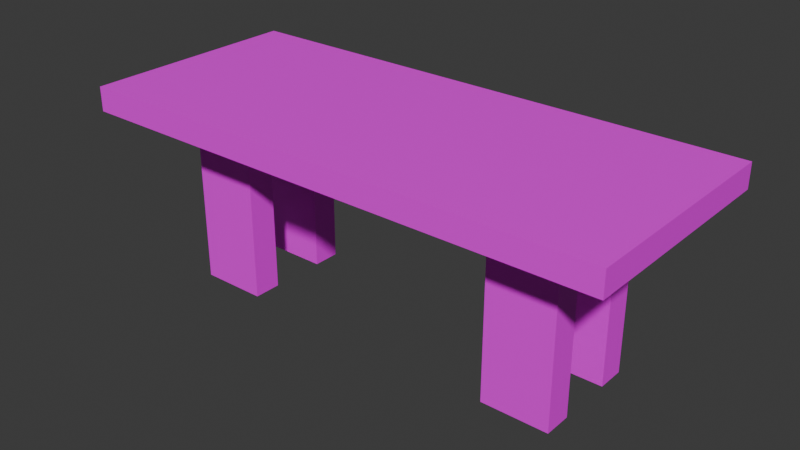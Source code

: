 # Source: miza.blend  (saved by Blender 4.5.91; exported with 4.5.12 LTS)
import bpy
from mathutils import Matrix  # noqa: F401  (used for matrix-valued properties, if any)

bpy.ops.wm.read_factory_settings(use_empty=True)
scene = bpy.context.scene
scene.name = 'Scene'

# ---- collections
col_collection = bpy.data.collections.new('Collection'); scene.collection.children.link(col_collection)

# ---- images (referenced by path relative to the original .blend; pixels are not part of the script)
import os
ASSET_DIR = os.environ.get("B2B_ASSET_DIR", "")  # directory of the original .blend (textures are referenced by path, not embedded)
HERE = os.path.dirname(os.path.abspath(__file__))  # packed textures are extracted next to this script under _unpacked/

def load_image(name, relpath, width, height, colorspace="sRGB"):
    """Load a texture the original file referenced (path relative to the .blend, or extracted next to this script)."""
    p = next((c for c in (os.path.join(HERE, relpath), os.path.join(ASSET_DIR, relpath)) if relpath and os.path.exists(c)), "")
    if p:
        img = bpy.data.images.load(p, check_existing=True)
        img.name = name
    else:  # same state as the original file: an image datablock whose file is absent (Cycles renders it pink)
        img = bpy.data.images.new(name, width, height)
        img.source = "FILE"
        img.filepath = "//" + (relpath or name)
    img.colorspace_settings.name = colorspace
    return img
img_wood_table_worn_diff_4k_jpg = load_image('wood_table_worn_diff_4k.jpg', 'wood_table_worn_diff_4k.jpg', 1024, 1024, 'sRGB')

# ---- materials (node trees are filled in below, after node groups)
mat_material_002 = bpy.data.materials.new('Material.002')

# ---- node groups
ng_smooth_by_angle = bpy.data.node_groups.new('Smooth by Angle', 'GeometryNodeTree')
_s = ng_smooth_by_angle.interface.new_socket(name='Mesh', in_out='OUTPUT', socket_type='NodeSocketGeometry')
_s = ng_smooth_by_angle.interface.new_socket(name='Mesh', in_out='INPUT', socket_type='NodeSocketGeometry')
_s = ng_smooth_by_angle.interface.new_socket(name='Angle', in_out='INPUT', socket_type='NodeSocketFloat')
_s.subtype = 'ANGLE'
_s.default_value = 0.5236
_s.min_value = 0.0
_s.max_value = 3.142
_s.description = 'Maximum face angle for smooth edges'
_s = ng_smooth_by_angle.interface.new_socket(name='Ignore Sharpness', in_out='INPUT', socket_type='NodeSocketBool')
_s.force_non_field = True
ng_smooth_by_angle.description = 'Set the sharpness of mesh edges based on the angle between the neighboring faces'
ng_smooth_by_angle.is_modifier = True
_N = ng_smooth_by_angle.nodes; _L = ng_smooth_by_angle.links
n0 = _N.new('GeometryNodeSetShadeSmooth'); n0.name = 'Set Shade Smooth'; n0.location = (120, -80)
n0.domain = 'EDGE'
n1 = _N.new('GeometryNodeSetShadeSmooth'); n1.name = 'Set Shade Smooth.001'; n1.location = (300, -80)
n2 = _N.new('NodeGroupOutput'); n2.name = 'Group Output'; n2.location = (480, -80)
n3 = _N.new('GeometryNodeInputMeshEdgeAngle'); n3.name = 'Edge Angle'; n3.location = (-440, -240)
n4 = _N.new('NodeGroupInput'); n4.name = 'Group Input'; n4.location = (-80, -80)
n5 = _N.new('GeometryNodeInputEdgeSmooth'); n5.name = 'Is Edge Smooth'; n5.location = (-260, -120)
n6 = _N.new('GeometryNodeInputShadeSmooth'); n6.name = 'Is Shade Smooth'; n6.location = (-440, -397)
n7 = _N.new('FunctionNodeCompare'); n7.name = 'Compare'; n7.location = (-260, -260)
n7.operation = 'LESS_EQUAL'
n7.inputs[6].default_value = (0.0, 0.0, 0.0, 0.0)
n7.inputs[7].default_value = (0.0, 0.0, 0.0, 0.0)
n8 = _N.new('FunctionNodeBooleanMath'); n8.name = 'Boolean Math.001'; n8.location = (-80, -260)
n9 = _N.new('NodeGroupInput'); n9.name = 'Group Input.001'; n9.location = (-440, -329)
n10 = _N.new('NodeGroupInput'); n10.name = 'Group Input.002'; n10.location = (-259, -189)
n11 = _N.new('FunctionNodeBooleanMath'); n11.name = 'Boolean Math'; n11.location = (-80, -149)
n11.operation = 'OR'
n12 = _N.new('FunctionNodeBooleanMath'); n12.name = 'Boolean Math.002'; n12.location = (-260, -380)
n12.operation = 'OR'
n13 = _N.new('NodeGroupInput'); n13.name = 'Group Input.003'; n13.location = (-440, -460)
_L.new(n3.outputs[0], n7.inputs[0])
_L.new(n1.outputs[0], n2.inputs[0])
_L.new(n9.outputs[1], n7.inputs[1])
_L.new(n7.outputs[0], n8.inputs[0])
_L.new(n4.outputs[0], n0.inputs[0])
_L.new(n0.outputs[0], n1.inputs[0])
_L.new(n8.outputs[0], n0.inputs[2])
_L.new(n10.outputs[2], n11.inputs[1])
_L.new(n5.outputs[0], n11.inputs[0])
_L.new(n11.outputs[0], n0.inputs[1])
_L.new(n13.outputs[2], n12.inputs[1])
_L.new(n6.outputs[0], n12.inputs[0])
_L.new(n12.outputs[0], n8.inputs[1])
n2.is_active_output = True

# ---- material node trees
mat_material_002.use_nodes = True; mat_material_002.node_tree.nodes.clear()
_N = mat_material_002.node_tree.nodes; _L = mat_material_002.node_tree.links
n0 = _N.new('ShaderNodeBsdfPrincipled'); n0.name = 'Principled BSDF'; n0.location = (-200, 100)
n1 = _N.new('ShaderNodeOutputMaterial'); n1.name = 'Material Output'; n1.location = (200, 100)
n2 = _N.new('ShaderNodeTexImage'); n2.name = 'Image Texture'; n2.location = (-490, 80)
n2.image = img_wood_table_worn_diff_4k_jpg
_L.new(n0.outputs[0], n1.inputs[0])
_L.new(n2.outputs[0], n0.inputs[0])
n1.is_active_output = True

# ---- world
world_world = bpy.data.worlds.new('World'); scene.world = world_world
world_world.use_nodes = True; world_world.node_tree.nodes.clear()
_N = world_world.node_tree.nodes; _L = world_world.node_tree.links
n0 = _N.new('ShaderNodeOutputWorld'); n0.name = 'World Output'; n0.location = (200, 100)
n1 = _N.new('ShaderNodeBackground'); n1.name = 'Background'; n1.location = (-200, 100)
n1.inputs[0].default_value = (0.05088, 0.05088, 0.05088, 1.0)
_L.new(n1.outputs[0], n0.inputs[0])
n0.is_active_output = True
world_world.color = (0.05088, 0.05088, 0.05088)
world_world.sun_shadow_jitter_overblur = 0.0

# ---- meshes
me_cube_001 = bpy.data.meshes.new('Cube.001')
me_cube_001.from_pydata([(-2.645, -1.105, 0.1201), (-2.645, -1.105, -0.1201), (-2.645, 1.105, 0.1201), (-2.645, 1.105, -0.1201), (2.645, -1.105, 0.1201), (2.645, -1.105, -0.1201), (2.645, 1.105, 0.1201), (2.645, 1.105, -0.1201), (-2.645, 0.0, -0.1201), (0.0, 1.105, -0.1201), (2.645, 0.0, -0.1201), (0.0, -1.105, -0.1201), (0.0, 0.0, -0.1201), (-2.645, 0.5524, -0.1201), (1.322, 1.105, -0.1201), (2.645, -0.5524, -0.1201), (-1.322, -1.105, -0.1201), (-2.645, -0.5524, -0.1201), (-1.322, 1.105, -0.1201), (2.645, 0.5524, -0.1201), (1.322, -1.105, -0.1201), (0.0, -0.5524, -0.1201), (0.0, 0.5524, -0.1201), (1.322, 0.0, -0.1201), (-1.322, 0.0, -0.1201), (-1.322, 0.5524, -0.1201), (1.322, 0.5524, -0.1201), (1.322, -0.5524, -0.1201), (-1.322, -0.5524, -0.1201), (-2.645, 0.8286, -0.1201), (1.984, 1.105, -0.1201), (2.645, -0.8286, -0.1201), (-1.984, -1.105, -0.1201), (-2.645, -0.2762, -0.1201), (-0.6612, 1.105, -0.1201), (2.645, 0.2762, -0.1201), (0.6612, -1.105, -0.1201), (0.0, -0.8286, -0.1201), (0.0, 0.2762, -0.1201), (1.984, 0.0, -0.1201), (-0.6612, 0.0, -0.1201), (-2.645, 0.2762, -0.1201), (0.6612, 1.105, -0.1201), (2.645, -0.2762, -0.1201), (-0.6612, -1.105, -0.1201), (-2.645, -0.8286, -0.1201), (-1.984, 1.105, -0.1201), (2.645, 0.8286, -0.1201), (1.984, -1.105, -0.1201), (0.0, -0.2762, -0.1201), (0.0, 0.8286, -0.1201), (0.6612, 0.0, -0.1201), (-1.984, 0.0, -0.1201), (-1.322, 0.2762, -0.1201), (-1.322, 0.8286, -0.1201), (-0.6612, 0.5524, -0.1201), (-1.984, 0.5524, -0.1201), (1.322, 0.2762, -0.1201), (1.322, 0.8286, -0.1201), (1.984, 0.5524, -0.1201), (0.6612, 0.5524, -0.1201), (1.322, -0.8286, -0.1201), (1.322, -0.2762, -0.1201), (1.984, -0.5524, -0.1201), (0.6612, -0.5524, -0.1201), (-1.322, -0.8286, -0.1201), (-1.322, -0.2762, -0.1201), (-0.6612, -0.5524, -0.1201), (-1.984, -0.5524, -0.1201), (-1.984, -0.2762, -0.1201), (-0.6612, -0.2762, -0.1201), (-0.6612, -0.8286, -0.1201), (0.6612, -0.2762, -0.1201), (1.984, -0.2762, -0.1201), (1.984, -0.8286, -0.1201), (0.6612, 0.8286, -0.1201), (1.984, 0.8286, -0.1201), (1.984, 0.2762, -0.1201), (-1.984, 0.8286, -0.1201), (-0.6612, 0.8286, -0.1201), (-0.6612, 0.2762, -0.1201), (-1.984, 0.2762, -0.1201), (0.6612, 0.2762, -0.1201), (0.6612, -0.8286, -0.1201), (-1.984, -0.8286, -0.1201), (-1.984, 0.5524, -1.854), (-1.322, 0.5524, -1.854), (1.322, -0.2762, -1.854), (1.322, -0.5524, -1.854), (-1.322, -0.2762, -1.854), (-1.322, -0.5524, -1.854), (-1.984, -0.5524, -1.854), (-1.322, 0.2762, -1.854), (1.322, 0.5524, -1.854), (1.322, 0.2762, -1.854), (1.984, 0.5524, -1.854), (1.984, -0.5524, -1.854), (-1.984, -0.2762, -1.854), (1.984, -0.2762, -1.854), (1.984, 0.2762, -1.854), (-1.984, 0.2762, -1.854), (-1.984, 0.0, -0.1201), (-1.322, 0.0, -0.1201), (-1.322, 0.2762, -0.1201), (-1.322, -0.2762, -0.1201), (-1.984, -0.2762, -0.1201), (-1.984, 0.2762, -0.1201), (0.0, -0.2762, -0.2843), (0.0, -0.5524, -0.2843), (-0.6612, 0.5524, -0.2843), (0.0, 0.5524, -0.2843), (1.322, 0.2762, -0.2843), (1.322, 0.0, -0.2843), (0.6612, 0.5524, -0.2843), (1.322, 0.5524, -0.2843), (1.322, -0.2762, -0.2843), (1.322, -0.5524, -0.2843), (0.6612, -0.5524, -0.2843), (-1.322, -0.2762, -0.2843), (-1.322, -0.5524, -0.2843), (-0.6612, -0.5524, -0.2843), (0.0, 0.2762, -0.2843), (1.984, 0.0, -0.2843), (-1.322, 0.5524, -0.2843), (-1.322, 0.2762, -0.2843), (-0.6612, -0.2762, -0.2843), (0.6612, -0.2762, -0.2843), (1.984, -0.2762, -0.2843), (1.984, 0.2762, -0.2843), (-0.6612, 0.2762, -0.2843), (0.6612, 0.2762, -0.2843), (-1.984, 0.0, -0.2843), (-1.322, 0.0, -0.2843), (-1.322, 0.2762, -0.2843), (-1.322, -0.2762, -0.2843), (-1.984, -0.2762, -0.2843), (-1.984, 0.2762, -0.2843), (0.6612, 0.5524, -0.4375), (1.322, 0.5524, -0.4375), (1.322, -0.2762, -0.4375), (1.322, -0.5524, -0.4375), (0.6612, -0.5524, -0.4375), (-1.322, -0.2762, -0.4375), (-1.322, -0.5524, -0.4375), (-1.322, 0.5524, -0.4375), (-1.322, 0.2762, -0.4375), (-0.6612, 0.5524, -0.4375), (1.322, 0.2762, -0.4375), (-0.6612, -0.5524, -0.4375), (-0.6612, -0.2762, -0.4375), (0.6612, -0.2762, -0.4375), (-0.6612, 0.2762, -0.4375), (0.6612, 0.2762, -0.4375), (1.322, 0.1381, -0.2843), (1.653, 0.0, -0.2843), (1.322, -0.1381, -0.2843), (1.984, -0.1381, -0.2843), (1.653, -0.2762, -0.2843), (1.984, 0.1381, -0.2843), (1.653, 0.2762, -0.2843), (1.653, -0.1381, -0.2843), (1.653, 0.1381, -0.2843), (-1.653, 0.0, -0.2843), (-1.322, 0.1381, -0.2843), (-1.322, -0.1381, -0.2843), (-1.984, -0.1381, -0.2843), (-1.653, -0.2762, -0.2843), (-1.984, 0.1381, -0.2843), (-1.653, 0.2762, -0.2843), (-1.653, 0.1381, -0.2843), (-1.653, -0.1381, -0.2843), (1.653, 0.0, -0.3983), (1.984, 0.0, -0.3983), (1.984, -0.1381, -0.3983), (1.984, -0.2762, -0.3983), (1.653, -0.2762, -0.3983), (1.984, 0.1381, -0.3983), (1.653, 0.2762, -0.3983), (1.984, 0.2762, -0.3983), (-1.984, -0.1381, -0.3983), (-1.984, -0.2762, -0.3983), (-1.984, 0.1381, -0.3983), (-1.984, 0.0, -0.3983), (1.653, -0.1381, -0.3983), (1.653, 0.1381, -0.3983), (-1.653, 0.0, -0.3983), (-1.653, -0.2762, -0.3983), (-1.984, 0.2762, -0.3983), (-1.653, 0.2762, -0.3983), (-1.653, 0.1381, -0.3983), (-1.653, -0.1381, -0.3983)], [], [(0, 1, 45, 17, 33, 8, 41, 13, 29, 3, 2), (2, 3, 46, 18, 34, 9, 42, 14, 30, 7, 6), (6, 7, 47, 19, 35, 10, 43, 15, 31, 5, 4), (4, 5, 48, 20, 36, 11, 44, 16, 32, 1, 0), (2, 6, 4, 0), (84, 45, 1, 32), (83, 37, 11, 36), (82, 38, 12, 51), (81, 41, 8, 52), (80, 53, 24, 40), (79, 54, 25, 55), (78, 29, 13, 56), (27, 62, 115, 116), (76, 58, 26, 59), (75, 50, 22, 60), (74, 61, 20, 48), (53, 25, 86, 92), (23, 62, 115, 155, 112), (71, 65, 16, 44), (105, 104, 134, 166, 135), (69, 33, 17, 68), (25, 56, 85, 86), (24, 53, 103, 102), (52, 8, 33, 69), (49, 70, 125, 107), (12, 40, 70, 49), (40, 24, 66, 70), (37, 71, 44, 11), (21, 67, 71, 37), (67, 28, 65, 71), (80, 38, 121, 129), (23, 51, 72, 62), (51, 12, 49, 72), (43, 73, 63, 15), (10, 39, 73, 43), (62, 73, 127, 157, 115), (31, 74, 48, 5), (15, 63, 74, 31), (63, 27, 61, 74), (58, 75, 60, 26), (14, 42, 75, 58), (42, 9, 50, 75), (47, 76, 59, 19), (7, 30, 76, 47), (30, 14, 58, 76), (35, 77, 39, 10), (19, 59, 77, 35), (81, 53, 92, 100), (54, 78, 56, 25), (18, 46, 78, 54), (46, 3, 29, 78), (50, 79, 55, 22), (9, 34, 79, 50), (34, 18, 54, 79), (38, 80, 40, 12), (39, 77, 128, 158, 122), (101, 105, 135, 165, 131), (52, 69, 105, 101), (57, 77, 99, 94), (56, 13, 41, 81), (57, 82, 51, 23), (26, 60, 113, 114), (60, 22, 110, 113), (61, 83, 36, 20), (27, 64, 83, 61), (64, 21, 37, 83), (65, 84, 32, 16), (28, 68, 84, 65), (68, 17, 45, 84), (98, 87, 88, 96), (89, 97, 91, 90), (95, 93, 94, 99), (86, 85, 100, 92), (69, 68, 91, 97), (63, 73, 98, 96), (28, 66, 89, 90), (27, 63, 96, 88), (66, 69, 97, 89), (26, 57, 94, 93), (68, 28, 90, 91), (77, 59, 95, 99), (73, 62, 87, 98), (56, 81, 100, 85), (59, 26, 93, 95), (62, 27, 88, 87), (104, 102, 132, 164, 134), (73, 39, 122, 156, 127), (66, 24, 102, 104), (53, 81, 106, 103), (81, 52, 101, 106), (69, 66, 104, 105), (161, 153, 112, 154), (126, 107, 108, 117), (113, 130, 152, 137), (107, 125, 120, 108), (124, 129, 151, 145), (160, 155, 115, 157), (110, 109, 129, 121), (115, 126, 150, 139), (118, 119, 143, 142), (113, 110, 121, 130), (136, 167, 181, 187), (158, 128, 178, 176), (53, 80, 129, 124), (70, 66, 118, 125), (106, 101, 131, 167, 136), (103, 106, 136, 168, 133), (77, 57, 111, 159, 128), (21, 64, 117, 108), (64, 27, 116, 117), (66, 28, 119, 118), (25, 53, 124, 123), (28, 67, 120, 119), (67, 21, 108, 120), (55, 25, 123, 109), (22, 55, 109, 110), (82, 57, 111, 130), (62, 72, 126, 115), (38, 82, 130, 121), (57, 26, 114, 111), (72, 49, 107, 126), (57, 23, 112, 153, 111), (102, 103, 133, 163, 132), (149, 142, 143, 148), (139, 150, 141, 140), (146, 144, 145, 151), (138, 137, 152, 147), (119, 120, 148, 143), (130, 111, 147, 152), (120, 125, 149, 148), (123, 124, 145, 144), (114, 113, 137, 138), (109, 123, 144, 146), (116, 115, 139, 140), (125, 118, 142, 149), (111, 114, 138, 147), (129, 109, 146, 151), (117, 116, 140, 141), (126, 117, 141, 150), (122, 158, 176, 172), (170, 162, 185, 190), (154, 112, 155, 160), (159, 161, 184, 177), (135, 166, 186, 180), (159, 111, 153, 161), (163, 169, 162, 132), (133, 168, 169, 163), (157, 127, 174, 175), (164, 170, 166, 134), (132, 162, 170, 164), (166, 170, 190, 186), (190, 179, 180, 186), (189, 181, 182, 185), (173, 183, 175, 174), (172, 171, 183, 173), (176, 184, 171, 172), (178, 177, 184, 176), (188, 187, 181, 189), (185, 182, 179, 190), (128, 159, 177, 178), (168, 136, 187, 188), (160, 157, 175, 183), (162, 169, 189, 185), (154, 160, 183, 171), (169, 168, 188, 189), (165, 135, 180, 179), (127, 156, 173, 174), (156, 122, 172, 173), (167, 131, 182, 181), (131, 165, 179, 182), (161, 154, 171, 184)])
me_cube_001.polygons.foreach_set('use_smooth', [True] * 171)
_uv = me_cube_001.uv_layers.new(name='UVMap')
_uv.uv.foreach_set('vector', [-0.0331, -0.4304, 1.045, -0.4304, 1.045, -0.2429, 1.045, -0.05548, 1.045, 0.132, 1.045, 0.3194, 1.045, 0.5069, 1.045, 0.6944, 1.045, 0.8818, 1.045, 1.069, -0.0331, 1.069, 0.745, 0.9494, 0.06437, 0.9999, 0.04477, 0.8815, 0.02682, 0.7579, 0.01154, 0.6301, 8.627e-05, 0.5, 0.01154, 0.3699, 0.02682, 0.2421, 0.04477, 0.1185, 0.06437, 8.637e-05, 0.745, 0.05058, -0.01505, 0.008446, 0.9635, 0.008446, 0.9635, 0.1327, 0.9635, 0.2569, 0.9635, 0.3811, 0.9635, 0.5053, 0.9635, 0.6295, 0.9635, 0.7537, 0.9635, 0.8779, 0.9635, 1.002, -0.01505, 1.002, 0.03408, 0.9996, 0.0001425, 1.0, 2.303e-05, 0.8749, 2.422e-05, 0.7499, 2.146e-05, 0.6249, 1.844e-05, 0.5, 2.146e-05, 0.3751, 2.42e-05, 0.2501, 2.304e-05, 0.1251, 0.0001425, 1.846e-05, 0.03408, 0.0004344, 0.03448, 0.1325, 0.8578, 0.1325, 0.8578, 0.9558, 0.03448, 0.9558, 0.02013, 0.271, 0.05739, 0.2822, 0.06592, 0.2848, 0.05801, 0.3372, 0.02719, 0.5964, 0.02588, 0.529, 0.05294, 0.5279, 0.05291, 0.5904, 0.3865, 0.2359, 0.3843, 0.1622, 0.4078, 0.161, 0.4102, 0.2358, 0.1823, 0.1896, 0.1653, 0.2569, 0.1378, 0.2527, 0.1292, 0.1838, 0.3813, 0.08689, 0.3774, 0.01111, 0.4008, 0.008643, 0.4048, 0.08514, 0.3026, 0.4164, 0.3009, 0.3037, 0.3192, 0.227, 0.3274, 0.4014, 0.266, 0.2378, 0.2147, 0.2616, 0.1902, 0.2579, 0.2438, 0.2139, 0.6875, 0.6875, 0.6875, 0.6562, 0.6875, 0.6562, 0.6875, 0.6875, 0.2164, 0.6964, 0.3788, 0.7271, 0.3653, 0.8162, 0.2056, 0.783, 0.2933, 0.5919, 0.2968, 0.5041, 0.3215, 0.5052, 0.3186, 0.609, 0.04069, 0.7918, 0.02613, 0.6728, 0.05428, 0.653, 0.06184, 0.7122, 6.912e-05, 6.912e-05, 0.1195, 6.913e-05, 0.1195, 0.9999, 6.912e-05, 0.9999, 0.4075, 0.3102, 0.4283, 0.3105, 0.4401, 0.3191, 0.4238, 0.3281, 0.4107, 0.3283, 0.02863, 0.4616, 0.02362, 0.3866, 0.05961, 0.4038, 0.05463, 0.4657, 0.8438, 0.6562, 0.8125, 0.6562, 0.8125, 0.6562, 0.8281, 0.6562, 0.8438, 0.6562, 0.07334, 0.1946, 0.1102, 0.2519, 0.09193, 0.267, 0.004733, 0.2422, 0.4055, 0.9996, 0.1195, 0.9999, 0.1197, 9.818e-05, 0.4055, 0.0002706, 0.8125, 0.625, 0.8125, 0.5938, 0.8125, 0.5938, 0.8125, 0.625, 0.1292, 0.1838, 0.1378, 0.2527, 0.1102, 0.2519, 0.07334, 0.1946, 0.4056, 0.2395, 0.3891, 0.4647, 0.3462, 0.4663, 0.3634, 0.2347, 0.4078, 0.161, 0.4048, 0.08514, 0.4283, 0.08364, 0.4312, 0.1599, 0.4048, 0.08514, 0.4008, 0.008643, 0.424, 0.005079, 0.4283, 0.08364, 0.02588, 0.529, 0.02863, 0.4616, 0.05463, 0.4657, 0.05294, 0.5279, 0.002082, 0.5298, 0.004409, 0.4605, 0.02863, 0.4616, 0.02588, 0.529, 0.004409, 0.4605, 0.0001192, 0.3823, 0.02362, 0.3866, 0.02863, 0.4616, 0.108, 0.6563, 0.07227, 0.3618, 0.1286, 0.3434, 0.1692, 0.6675, 0.4075, 0.3102, 0.4102, 0.2358, 0.4344, 0.2366, 0.4283, 0.3105, 0.4102, 0.2358, 0.4078, 0.161, 0.4312, 0.1599, 0.4344, 0.2366, 0.132, 0.7774, 0.1057, 0.8493, 0.03562, 0.8339, 0.1098, 0.7797, 0.1551, 0.7767, 0.1577, 0.8459, 0.1057, 0.8493, 0.132, 0.7774, 0.3063, 0.6253, 0.2174, 0.6115, 0.2393, 0.5911, 0.2902, 0.6025, 0.3203, 0.6316, 0.08797, 0.7761, 0.04069, 0.7918, 0.06184, 0.7122, 0.06979, 0.7677, 0.1098, 0.7797, 0.03562, 0.8339, 0.04069, 0.7918, 0.08797, 0.7761, 0.1806, 0.6468, 0.108, 0.7254, 0.09199, 0.6789, 0.1553, 0.6153, 0.2978, 0.7173, 0.2933, 0.5919, 0.3186, 0.609, 0.3279, 0.7855, 0.3774, 0.6368, 0.5313, 0.6076, 0.5432, 0.6936, 0.3788, 0.7271, 0.2629, 0.5699, 0.2689, 0.5019, 0.2968, 0.5041, 0.2933, 0.5919, 0.09523, 0.5528, 0.1381, 0.4685, 0.1745, 0.4761, 0.1261, 0.5749, 0.234, 0.7338, 0.2506, 0.7277, 0.2642, 0.7628, 0.2267, 0.7494, 0.2255, 0.6076, 0.3774, 0.6368, 0.3788, 0.7271, 0.2164, 0.6964, 0.1544, 0.5922, 0.213, 0.4847, 0.2278, 0.54, 0.1753, 0.6238, 0.1261, 0.5749, 0.1745, 0.4761, 0.213, 0.4847, 0.1544, 0.5922, 0.0001069, 0.0001069, 0.2861, 0.0001069, 0.2861, 0.9999, 0.000107, 0.9999, 0.3009, 0.3037, 0.266, 0.2378, 0.2438, 0.2139, 0.3192, 0.227, 0.5264, 0.9059, 0.366, 0.9059, 0.366, 0.8166, 0.5264, 0.8166, 0.366, 0.9059, 0.2056, 0.9059, 0.2056, 0.8166, 0.366, 0.8166, 0.2968, 0.5041, 0.3026, 0.4164, 0.3274, 0.4014, 0.3215, 0.5052, 0.2689, 0.5019, 0.2723, 0.4337, 0.3026, 0.4164, 0.2968, 0.5041, 0.2723, 0.4337, 0.2732, 0.3666, 0.3009, 0.3037, 0.3026, 0.4164, 0.3843, 0.1622, 0.3813, 0.08689, 0.4048, 0.08514, 0.4078, 0.161, 0.0188, 0.5005, 6.185e-05, 0.03334, 0.2123, 0.01563, 0.2269, 0.2569, 0.2321, 0.5006, 0.0188, 0.5005, 6.185e-05, 0.03334, 0.2123, 0.01563, 0.2269, 0.2569, 0.2321, 0.5006, 0.8438, 0.625, 0.8438, 0.6562, 0.8438, 0.6562, 0.8438, 0.625, 0.1121, 0.0001733, 0.3795, 0.0003348, 0.3795, 0.9354, 0.1119, 0.9357, 0.2438, 0.2139, 0.1902, 0.2579, 0.1653, 0.2569, 0.1823, 0.1896, 0.3847, 0.3098, 0.3865, 0.2359, 0.4102, 0.2358, 0.4075, 0.3102, 0.2289, 0.03994, 0.175, 0.5052, 0.08362, 0.5076, 0.1392, 0.01951, 0.175, 0.5052, 0.2289, 0.9762, 0.1414, 1.0, 0.08362, 0.5076, 0.02613, 0.6728, 0.02719, 0.5964, 0.05291, 0.5904, 0.05428, 0.653, 0.108, 0.7254, 0.0163, 0.7233, 0.01092, 0.6788, 0.09199, 0.6789, 0.003064, 0.5998, 0.002082, 0.5298, 0.02588, 0.529, 0.02719, 0.5964, 0.02362, 0.3866, 0.02013, 0.271, 0.05801, 0.3372, 0.05961, 0.4038, 0.0001192, 0.3823, 0.004733, 0.2422, 0.02013, 0.271, 0.02362, 0.3866, 0.004733, 0.2422, 0.09193, 0.267, 0.05739, 0.2822, 0.02013, 0.271, 0.4934, 0.2046, 0.5479, 0.1945, 0.5696, 0.2075, 0.5035, 0.2447, 0.5469, 0.293, 0.4934, 0.2736, 0.5049, 0.2449, 0.5687, 0.2754, 0.1879, 0.946, 0.2368, 0.9717, 0.2472, 0.9999, 0.1846, 0.9838, 0.234, 0.03114, 0.1802, 0.0551, 0.1782, 0.02221, 0.2441, 0.0001192, 0.5252, 0.9997, 0.4057, 0.9997, 0.4057, 9.821e-05, 0.5252, 9.821e-05, 6.912e-05, 6.912e-05, 0.1195, 6.913e-05, 0.1195, 0.9999, 6.912e-05, 0.9999, 0.4197, 0.0001216, 0.4911, 0.0001216, 0.4911, 0.5974, 0.4197, 0.5974, 5.348e-05, 5.348e-05, 0.286, 5.351e-05, 0.286, 0.9999, 5.347e-05, 0.9999, 0.2863, 0.0001069, 0.5722, 0.0001069, 0.5722, 0.9999, 0.2863, 0.9999, 0.0003211, 0.0001765, 0.1121, 0.0001733, 0.1119, 0.9357, 0.0001733, 0.9354, 6.366e-05, 0.0004014, 0.2861, 6.37e-05, 0.2861, 0.9999, 0.0002214, 0.9998, 0.1197, 6.913e-05, 0.2391, 6.914e-05, 0.2391, 0.9999, 0.1197, 0.9999, 0.0001069, 0.0001069, 0.2861, 0.0001069, 0.2861, 0.9999, 0.000107, 0.9999, 0.1195, 0.9999, 9.825e-05, 0.9997, 0.000256, 0.0001017, 0.1197, 9.818e-05, 0.5722, 0.9999, 0.2863, 0.9999, 0.2863, 0.0001069, 0.5722, 0.0001069, 0.38, 0.0001766, 0.4918, 0.0001733, 0.4916, 0.9357, 0.3799, 0.9354, 0.4176, 0.23, 0.4535, 0.2299, 0.4536, 0.2584, 0.4356, 0.2584, 0.4176, 0.2585, 6.183e-05, 0.9679, 0.0188, 0.5005, 0.2321, 0.5006, 0.2268, 0.7443, 0.2126, 0.9855, 0.8125, 0.6562, 0.8125, 0.625, 0.8125, 0.625, 0.8125, 0.6562, 0.8125, 0.5938, 0.8438, 0.5938, 0.8438, 0.5938, 0.8125, 0.5938, 0.8438, 0.5938, 0.8438, 0.625, 0.8438, 0.625, 0.8438, 0.5938, 0.8438, 0.6562, 0.8125, 0.6562, 0.8125, 0.6562, 0.8438, 0.6562, 0.3974, 0.3635, 0.3984, 0.328, 0.4107, 0.3283, 0.4093, 0.3654, 0.3773, 0.00769, 0.3634, 0.2347, 0.293, 0.2255, 0.3065, 0.0001216, 0.2237, 0.8022, 0.3229, 0.803, 0.3197, 0.8715, 0.2369, 0.8675, 0.3634, 0.2347, 0.3462, 0.4663, 0.2703, 0.444, 0.293, 0.2255, 0.05252, 0.9635, 0.1692, 0.6675, 0.2105, 0.7222, 0.09894, 0.9982, 0.4215, 0.3673, 0.4238, 0.3281, 0.4401, 0.3191, 0.4337, 0.3693, 0.1627, 0.5058, 0.1246, 0.2795, 0.2016, 0.2688, 0.2314, 0.4897, 0.4914, 0.228, 0.4913, 0.0001918, 0.5309, 0.0001216, 0.531, 0.228, 0.8125, 0.6562, 0.8125, 0.6875, 0.8125, 0.6875, 0.8125, 0.6562, 0.1735, 0.7444, 0.1627, 0.5058, 0.2314, 0.4897, 0.2461, 0.7274, 0.2126, 0.9855, 0.2268, 0.7443, 0.3766, 0.7541, 0.3621, 0.9999, 0.2269, 0.2569, 0.2123, 0.01563, 0.36, 6.178e-05, 0.3759, 0.246, 0.0001098, 0.927, 0.108, 0.6563, 0.1692, 0.6675, 0.05252, 0.9635, 0.3891, 0.4647, 0.4195, 0.6973, 0.3786, 0.7079, 0.3462, 0.4663, 6.183e-05, 0.9679, 0.0188, 0.5005, 0.2321, 0.5006, 0.2268, 0.7443, 0.2126, 0.9855, 0.8125, 0.5938, 0.8438, 0.5938, 0.8438, 0.5938, 0.8281, 0.5938, 0.8125, 0.5938, 0.213, 0.4847, 0.2953, 0.4362, 0.3181, 0.4378, 0.2712, 0.483, 0.241, 0.5041, 4.56e-05, 0.9861, 0.03118, 0.5037, 0.1228, 0.5039, 0.09147, 1.0, 0.03118, 0.5037, 4.558e-05, 0.0233, 0.08997, 0.01183, 0.1228, 0.5039, 0.8125, 0.6562, 0.8125, 0.6875, 0.8125, 0.6875, 0.8125, 0.6562, 0.8125, 0.5625, 0.8125, 0.5938, 0.8125, 0.5938, 0.8125, 0.5625, 4.78e-05, 0.9601, 0.054, 0.4948, 0.1453, 0.4924, 0.08973, 0.9805, 0.054, 0.4948, 4.789e-05, 0.02378, 0.08754, 4.784e-05, 0.1453, 0.4924, 0.1767, 0.4963, 0.2079, 0.9767, 0.1179, 0.9882, 0.08507, 0.4961, 0.2079, 0.01391, 0.1767, 0.4963, 0.08507, 0.4961, 0.1164, 4.559e-05, 0.1339, 0.695, 0.2053, 0.8737, 0.1722, 0.8967, 0.0915, 0.6995, 0.4283, 0.3105, 0.4344, 0.2366, 0.4486, 0.2378, 0.4401, 0.3191, 0.07227, 0.3618, 0.0001098, 0.06748, 0.05562, 0.04228, 0.1286, 0.3434, 0.6875, 0.5938, 0.6875, 0.5625, 0.6875, 0.5625, 0.6875, 0.5938, 0.4195, 0.01204, 0.4056, 0.2395, 0.3634, 0.2347, 0.3773, 0.00769, 0.3847, 0.3098, 0.4075, 0.3102, 0.4107, 0.3283, 0.3984, 0.328, 0.3865, 0.3276, 0.4009, 0.4361, 0.4244, 0.4356, 0.4247, 0.4544, 0.4129, 0.4546, 0.4011, 0.4548, 0.3158, 0.503, 0.3368, 0.7179, 0.2652, 0.7252, 0.2463, 0.4916, 0.531, 0.228, 0.5309, 0.0001216, 0.6023, 0.0001834, 0.6023, 0.2279, 0.1446, 0.2319, 0.07368, 0.03718, 0.1398, 0.0001215, 0.2131, 0.2134, 0.04249, 0.9188, 0.1918, 0.7962, 0.2238, 0.8843, 0.0754, 0.9999, 0.08973, 0.9805, 0.1453, 0.4924, 0.2289, 0.5143, 0.1722, 1.0, 0.7596, 0.7141, 0.7596, 0.3575, 0.8216, 0.3574, 0.8216, 0.7141, 0.2703, 0.444, 0.3462, 0.4663, 0.3158, 0.503, 0.2463, 0.4916, 0.8125, 0.5625, 0.8125, 0.5938, 0.8125, 0.5938, 0.8125, 0.5625, 0.1392, 0.01951, 0.08362, 0.5076, 4.781e-05, 0.4857, 0.05677, 4.777e-05, 0.08507, 0.4961, 0.1179, 0.9882, 0.03347, 1.0, 4.558e-05, 0.5087, 0.0001297, 0.0001809, 0.0001163, 0.0001872, 0.0001232, 0.0001728, 0.0001236, 0.0001727, 0.3462, 0.4663, 0.3786, 0.7079, 0.3368, 0.7179, 0.3158, 0.503, 0.1722, 0.8967, 0.14, 0.9998, 0.09535, 0.9692, 0.1375, 0.9085, 0.2016, 0.2688, 0.1246, 0.2795, 0.1446, 0.2319, 0.2131, 0.2134, 0.1228, 0.5039, 0.08997, 0.01183, 0.1744, 4.556e-05, 0.2079, 0.4913, 0.7687, 0.2862, 0.769, 0.4055, 0.7193, 0.4058, 0.719, 0.2862, 0.2321, 0.5006, 0.2269, 0.2569, 0.3759, 0.246, 0.382, 0.5001, 0.4356, 0.3158, 0.4536, 0.3158, 0.4536, 0.3357, 0.4356, 0.3356, 0.4093, 0.3654, 0.4107, 0.3283, 0.4238, 0.3281, 0.4215, 0.3673, 0.3855, 0.3615, 0.3974, 0.3635, 0.3958, 0.3757, 0.3844, 0.3726, 0.8438, 0.6562, 0.8281, 0.6562, 0.8281, 0.6562, 0.8438, 0.6562, 0.3855, 0.3615, 0.3865, 0.3276, 0.3984, 0.328, 0.3974, 0.3635, 0.4129, 0.4546, 0.4131, 0.4925, 0.4013, 0.4925, 0.4011, 0.4548, 0.4247, 0.4544, 0.425, 0.4924, 0.4131, 0.4925, 0.4129, 0.4546, 0.6719, 0.6562, 0.6562, 0.6562, 0.6562, 0.6562, 0.6719, 0.6562, 0.4356, 0.2584, 0.4356, 0.3158, 0.4177, 0.3158, 0.4176, 0.2585, 0.4536, 0.2584, 0.4536, 0.3158, 0.4356, 0.3158, 0.4356, 0.2584, 0.4177, 0.3158, 0.4356, 0.3158, 0.4356, 0.3356, 0.4176, 0.3356, 0.4356, 0.3356, 0.4355, 0.393, 0.4176, 0.393, 0.4176, 0.3356, 0.4131, 0.5055, 0.4129, 0.5433, 0.4011, 0.5433, 0.4013, 0.5055, 0.6944, 0.1342, 0.7745, 0.1348, 0.774, 0.1796, 0.6941, 0.1789, 0.6945, 0.08955, 0.7747, 0.08988, 0.7745, 0.1348, 0.6944, 0.1342, 0.6944, 0.04488, 0.7746, 0.04499, 0.7747, 0.08988, 0.6945, 0.08955, 0.6941, 0.0002353, 0.7745, 0.0002353, 0.7746, 0.04499, 0.6944, 0.04488, 0.4249, 0.5055, 0.4248, 0.5434, 0.4129, 0.5433, 0.4131, 0.5055, 0.4536, 0.3357, 0.4535, 0.393, 0.4355, 0.393, 0.4356, 0.3356, 0.5843, 0.7394, 0.6905, 0.6887, 0.7021, 0.7393, 0.6115, 0.7656, 0.8281, 0.5938, 0.8438, 0.5938, 0.8438, 0.5938, 0.8281, 0.5938, 0.4215, 0.3673, 0.4337, 0.3693, 0.4308, 0.3845, 0.4194, 0.3809, 0.4013, 0.4925, 0.4131, 0.4925, 0.4131, 0.5055, 0.4013, 0.5055, 0.4093, 0.3654, 0.4215, 0.3673, 0.4194, 0.3809, 0.4076, 0.3782, 0.4131, 0.4925, 0.425, 0.4924, 0.4249, 0.5055, 0.4131, 0.5055, 0.2269, 0.2569, 0.2123, 0.01563, 0.36, 6.178e-05, 0.3759, 0.246, 0.2126, 0.9855, 0.2268, 0.7443, 0.3766, 0.7541, 0.3621, 0.9999, 0.2268, 0.7443, 0.2321, 0.5006, 0.382, 0.5001, 0.3766, 0.7541, 0.2268, 0.7443, 0.2321, 0.5006, 0.382, 0.5001, 0.3766, 0.7541, 0.2321, 0.5006, 0.2269, 0.2569, 0.3759, 0.246, 0.382, 0.5001, 0.3974, 0.3635, 0.4093, 0.3654, 0.4076, 0.3782, 0.3958, 0.3757])
me_cube_001.materials.append(mat_material_002)
me_cube_001.update()

# ---- objects
ob_cube = bpy.data.objects.new('Cube', me_cube_001)

# ---- transforms, parenting, visibility, modifiers, constraints
ob_cube.location = (0.0, 0.0, 1.871)
_m = ob_cube.modifiers.new('Smooth by Angle', 'NODES')
_m.node_group = ng_smooth_by_angle
_m.use_pin_to_last = True
_m.show_group_selector = False

# ---- collection membership
col_collection.objects.link(ob_cube)

# ---- scene / render settings (as saved in the file)
scene.frame_start = 1; scene.frame_end = 250; scene.frame_set(1)
scene.render.engine = 'BLENDER_EEVEE_NEXT'
bpy.context.view_layer.update()

# ---- added for rendering (the .blend has no active camera and no usable light): camera, sun
cam_auto = bpy.data.cameras.new('AutoCamera')
cam_auto.lens = 50.0
cam_auto.sensor_width = 36.0
cam_auto.clip_end = 1000.0
ob_auto_camera = bpy.data.objects.new('AutoCamera', cam_auto)
scene.collection.objects.link(ob_auto_camera)
ob_auto_camera.location = (5.60939, -6.73127, 5.49118)
ob_auto_camera.rotation_euler = (1.09748, -7.21219e-08, 0.694738)
scene.camera = ob_auto_camera
light_auto_sun = bpy.data.lights.new('AutoSun', 'SUN')
light_auto_sun.energy = 3.0
light_auto_sun.angle = 0.0523599
ob_auto_sun = bpy.data.objects.new('AutoSun', light_auto_sun)
scene.collection.objects.link(ob_auto_sun)
ob_auto_sun.rotation_euler = (0.872665, 0.174533, 0.523599)
bpy.context.view_layer.update()
